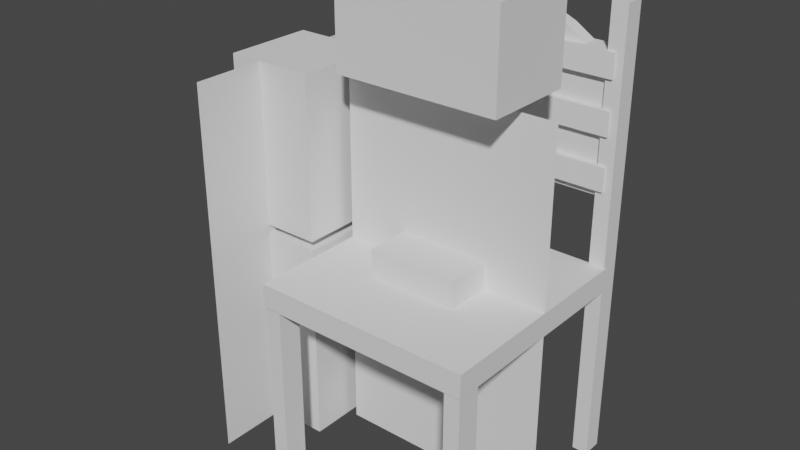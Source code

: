 # Source: Medieval_Props_0602.blend  (saved by Blender 4.2.66; exported with 4.5.12 LTS)
import bpy
from mathutils import Matrix  # noqa: F401  (used for matrix-valued properties, if any)

bpy.ops.wm.read_factory_settings(use_empty=True)
scene = bpy.context.scene
scene.name = 'Scene'

# ---- collections
col_refmeasure = bpy.data.collections.new('RefMeasure'); scene.collection.children.link(col_refmeasure)
col_props = bpy.data.collections.new('Props'); scene.collection.children.link(col_props)
col_wip = bpy.data.collections.new('WIP'); scene.collection.children.link(col_wip)

# ---- world
world_world = bpy.data.worlds.new('World'); scene.world = world_world
world_world.use_nodes = True; world_world.node_tree.nodes.clear()
_N = world_world.node_tree.nodes; _L = world_world.node_tree.links
n0 = _N.new('ShaderNodeOutputWorld'); n0.name = 'World Output'; n0.location = (300, 300)
n1 = _N.new('ShaderNodeBackground'); n1.name = 'Background'; n1.location = (10, 300)
n1.inputs[0].default_value = (0.05088, 0.05088, 0.05088, 1.0)
_L.new(n1.outputs[0], n0.inputs[0])
n0.is_active_output = True
world_world.color = (0.05088, 0.05088, 0.05088)
world_world.use_sun_shadow = False
world_world.sun_shadow_jitter_overblur = 0.0

# ---- meshes
me_cube = bpy.data.meshes.new('Cube')
me_cube.from_pydata([(-1.0, -1.0, -1.0), (-1.0, -1.0, 1.0), (-1.0, 1.0, -1.0), (-1.0, 1.0, 1.0), (1.0, -1.0, -1.0), (1.0, -1.0, 1.0), (1.0, 1.0, -1.0), (1.0, 1.0, 1.0)], [], [(0, 1, 3, 2), (2, 3, 7, 6), (6, 7, 5, 4), (4, 5, 1, 0), (2, 6, 4, 0), (7, 3, 1, 5)])
_uv = me_cube.uv_layers.new(name='UVMap')
_uv.uv.foreach_set('vector', [0.375, 0.0, 0.625, 0.0, 0.625, 0.25, 0.375, 0.25, 0.375, 0.25, 0.625, 0.25, 0.625, 0.5, 0.375, 0.5, 0.375, 0.5, 0.625, 0.5, 0.625, 0.75, 0.375, 0.75, 0.375, 0.75, 0.625, 0.75, 0.625, 1.0, 0.375, 1.0, 0.125, 0.5, 0.375, 0.5, 0.375, 0.75, 0.125, 0.75, 0.625, 0.5, 0.875, 0.5, 0.875, 0.75, 0.625, 0.75])
me_cube.update()
me_plane = bpy.data.meshes.new('Plane')
me_plane.from_pydata([(-1.0, -1.0, 0.0), (1.0, -1.0, 0.0), (-1.0, 1.0, 0.0), (1.0, 1.0, 0.0)], [], [(0, 1, 3, 2)])
_uv = me_plane.uv_layers.new(name='UVMap')
_uv.uv.foreach_set('vector', [0.0, 0.0, 1.0, 0.0, 1.0, 1.0, 0.0, 1.0])
me_plane.update()
me_cube_001 = bpy.data.meshes.new('Cube.001')
me_cube_001.from_pydata([(-1.0, -1.0, -1.0), (-1.0, -1.0, 1.0), (-1.0, 1.0, -1.0), (-1.0, 1.0, 1.0), (1.0, -1.0, -1.0), (1.0, -1.0, 1.0), (1.0, 1.0, -1.0), (1.0, 1.0, 1.0)], [], [(0, 1, 3, 2), (2, 3, 7, 6), (6, 7, 5, 4), (4, 5, 1, 0), (2, 6, 4, 0), (7, 3, 1, 5)])
_uv = me_cube_001.uv_layers.new(name='UVMap')
_uv.uv.foreach_set('vector', [0.375, 0.0, 0.625, 0.0, 0.625, 0.25, 0.375, 0.25, 0.375, 0.25, 0.625, 0.25, 0.625, 0.5, 0.375, 0.5, 0.375, 0.5, 0.625, 0.5, 0.625, 0.75, 0.375, 0.75, 0.375, 0.75, 0.625, 0.75, 0.625, 1.0, 0.375, 1.0, 0.125, 0.5, 0.375, 0.5, 0.375, 0.75, 0.125, 0.75, 0.625, 0.5, 0.875, 0.5, 0.875, 0.75, 0.625, 0.75])
me_cube_001.update()
me_cube_002 = bpy.data.meshes.new('Cube.002')
me_cube_002.from_pydata([(-1.0, -1.0, -1.0), (-1.0, -1.0, 1.0), (-1.0, 1.0, -1.0), (-1.0, 1.0, 1.0), (1.0, -1.0, -1.0), (1.0, -1.0, 1.0), (1.0, 1.0, -1.0), (1.0, 1.0, 1.0)], [], [(0, 1, 3, 2), (2, 3, 7, 6), (6, 7, 5, 4), (4, 5, 1, 0), (2, 6, 4, 0), (7, 3, 1, 5)])
_uv = me_cube_002.uv_layers.new(name='UVMap')
_uv.uv.foreach_set('vector', [0.375, 0.0, 0.625, 0.0, 0.625, 0.25, 0.375, 0.25, 0.375, 0.25, 0.625, 0.25, 0.625, 0.5, 0.375, 0.5, 0.375, 0.5, 0.625, 0.5, 0.625, 0.75, 0.375, 0.75, 0.375, 0.75, 0.625, 0.75, 0.625, 1.0, 0.375, 1.0, 0.125, 0.5, 0.375, 0.5, 0.375, 0.75, 0.125, 0.75, 0.625, 0.5, 0.875, 0.5, 0.875, 0.75, 0.625, 0.75])
me_cube_002.update()
me_cube_004 = bpy.data.meshes.new('Cube.004')
me_cube_004.from_pydata([(-1.0, -1.0, -1.0), (-1.0, -1.0, 1.0), (-1.0, 1.0, -1.0), (-1.0, 1.0, 1.0), (1.0, -1.0, -1.0), (1.0, -1.0, 1.0), (1.0, 1.0, -1.0), (1.0, 1.0, 1.0)], [], [(0, 1, 3, 2), (2, 3, 7, 6), (6, 7, 5, 4), (4, 5, 1, 0), (2, 6, 4, 0), (7, 3, 1, 5)])
_uv = me_cube_004.uv_layers.new(name='UVMap')
_uv.uv.foreach_set('vector', [0.375, 0.0, 0.625, 0.0, 0.625, 0.25, 0.375, 0.25, 0.375, 0.25, 0.625, 0.25, 0.625, 0.5, 0.375, 0.5, 0.375, 0.5, 0.625, 0.5, 0.625, 0.75, 0.375, 0.75, 0.375, 0.75, 0.625, 0.75, 0.625, 1.0, 0.375, 1.0, 0.125, 0.5, 0.375, 0.5, 0.375, 0.75, 0.125, 0.75, 0.625, 0.5, 0.875, 0.5, 0.875, 0.75, 0.625, 0.75])
me_cube_004.update()
me_plane_001 = bpy.data.meshes.new('Plane.001')
me_plane_001.from_pydata([(1.143e-07, 0.619, 2.1), (2.69e-08, -0.619, 2.1), (-2.69e-08, 0.619, -2.1), (-1.143e-07, -0.619, -2.1)], [], [(0, 1, 3, 2)])
_uv = me_plane_001.uv_layers.new(name='UVMap')
_uv.uv.foreach_set('vector', [0.0, 0.0, 1.0, 0.0, 1.0, 1.0, 0.0, 1.0])
me_plane_001.update()
me_cube_006 = bpy.data.meshes.new('Cube.006')
me_cube_006.from_pydata([(-1.0, -1.0, -1.0), (-1.0, -1.0, 1.0), (-1.0, 1.0, -1.0), (-1.0, 1.0, 1.0), (1.0, -1.0, -1.0), (1.0, -1.0, 1.0), (1.0, 1.0, -1.0), (1.0, 1.0, 1.0)], [], [(0, 1, 3, 2), (2, 3, 7, 6), (6, 7, 5, 4), (4, 5, 1, 0), (2, 6, 4, 0), (7, 3, 1, 5)])
_uv = me_cube_006.uv_layers.new(name='UVMap')
_uv.uv.foreach_set('vector', [0.375, 0.0, 0.625, 0.0, 0.625, 0.25, 0.375, 0.25, 0.375, 0.25, 0.625, 0.25, 0.625, 0.5, 0.375, 0.5, 0.375, 0.5, 0.625, 0.5, 0.625, 0.75, 0.375, 0.75, 0.375, 0.75, 0.625, 0.75, 0.625, 1.0, 0.375, 1.0, 0.125, 0.5, 0.375, 0.5, 0.375, 0.75, 0.125, 0.75, 0.625, 0.5, 0.875, 0.5, 0.875, 0.75, 0.625, 0.75])
me_cube_006.update()
me_cube_009 = bpy.data.meshes.new('Cube.009')
me_cube_009.from_pydata([(-1.0, -1.0, -1.0), (-1.0, -1.0, 1.0), (-1.0, 1.0, -1.0), (-1.0, 1.0, 1.0), (1.0, -1.0, -1.0), (1.0, -1.0, 1.0), (1.0, 1.0, -1.0), (1.0, 1.0, 1.0)], [], [(0, 1, 3, 2), (2, 3, 7, 6), (6, 7, 5, 4), (4, 5, 1, 0), (2, 6, 4, 0), (7, 3, 1, 5)])
_uv = me_cube_009.uv_layers.new(name='UVMap')
_uv.uv.foreach_set('vector', [0.375, 0.0, 0.625, 0.0, 0.625, 0.25, 0.375, 0.25, 0.375, 0.25, 0.625, 0.25, 0.625, 0.5, 0.375, 0.5, 0.375, 0.5, 0.625, 0.5, 0.625, 0.75, 0.375, 0.75, 0.375, 0.75, 0.625, 0.75, 0.625, 1.0, 0.375, 1.0, 0.125, 0.5, 0.375, 0.5, 0.375, 0.75, 0.125, 0.75, 0.625, 0.5, 0.875, 0.5, 0.875, 0.75, 0.625, 0.75])
me_cube_009.update()
me_cube_003 = bpy.data.meshes.new('Cube.003')
me_cube_003.from_pydata([(-1.0, -1.0, -1.0), (-1.0, -1.0, 1.0), (-1.0, 1.0, -1.0), (-1.0, 1.0, 1.0), (1.0, -1.0, -1.0), (1.0, -1.0, 1.0), (1.0, 1.0, -1.0), (1.0, 1.0, 1.0)], [], [(0, 1, 3, 2), (2, 3, 7, 6), (6, 7, 5, 4), (4, 5, 1, 0), (2, 6, 4, 0), (7, 3, 1, 5)])
_uv = me_cube_003.uv_layers.new(name='UVMap')
_uv.uv.foreach_set('vector', [0.375, 0.0, 0.625, 0.0, 0.625, 0.25, 0.375, 0.25, 0.375, 0.25, 0.625, 0.25, 0.625, 0.5, 0.375, 0.5, 0.375, 0.5, 0.625, 0.5, 0.625, 0.75, 0.375, 0.75, 0.375, 0.75, 0.625, 0.75, 0.625, 1.0, 0.375, 1.0, 0.125, 0.5, 0.375, 0.5, 0.375, 0.75, 0.125, 0.75, 0.625, 0.5, 0.875, 0.5, 0.875, 0.75, 0.625, 0.75])
me_cube_003.update()
me_cube_005 = bpy.data.meshes.new('Cube.005')
me_cube_005.from_pydata([(-1.0, -1.0, -1.0), (-1.0, -1.0, 1.0), (-1.0, 1.0, -1.0), (-1.0, 1.0, 1.0), (1.0, -1.0, -1.0), (1.0, -1.0, 1.0), (1.0, 1.0, -1.0), (1.0, 1.0, 1.0)], [], [(0, 1, 3, 2), (2, 3, 7, 6), (6, 7, 5, 4), (4, 5, 1, 0), (2, 6, 4, 0), (7, 3, 1, 5)])
_uv = me_cube_005.uv_layers.new(name='UVMap')
_uv.uv.foreach_set('vector', [0.375, 0.0, 0.625, 0.0, 0.625, 0.25, 0.375, 0.25, 0.375, 0.25, 0.625, 0.25, 0.625, 0.5, 0.375, 0.5, 0.375, 0.5, 0.625, 0.5, 0.625, 0.75, 0.375, 0.75, 0.375, 0.75, 0.625, 0.75, 0.625, 1.0, 0.375, 1.0, 0.125, 0.5, 0.375, 0.5, 0.375, 0.75, 0.125, 0.75, 0.625, 0.5, 0.875, 0.5, 0.875, 0.75, 0.625, 0.75])
me_cube_005.update()
me_cube_007 = bpy.data.meshes.new('Cube.007')
me_cube_007.from_pydata([(1.0, -0.2583, -1.0), (1.0, -0.2583, 0.5503), (1.0, 0.2583, -1.0), (1.0, 0.2583, 0.5503), (0.0, 0.2583, -1.0), (0.0, 0.2583, 1.24), (0.0, -0.2583, -1.0), (0.0, -0.2583, 1.24), (0.25, 0.2583, 1.181), (0.5, 0.2583, 1.029), (0.75, 0.2583, 0.8062), (0.25, -0.2583, -1.0), (0.5, -0.2583, -1.0), (0.75, -0.2583, -1.0), (0.75, 0.2583, -1.0), (0.5, 0.2583, -1.0), (0.25, 0.2583, -1.0), (0.75, -0.2583, 0.8062), (0.5, -0.2583, 1.029), (0.25, -0.2583, 1.181)], [], [(14, 10, 3, 2), (2, 3, 1, 0), (14, 2, 0, 13), (11, 19, 7, 6), (8, 5, 7, 19), (3, 10, 17, 1), (10, 9, 18, 17), (9, 8, 19, 18), (0, 1, 17, 13), (13, 17, 18, 12), (12, 18, 19, 11), (4, 16, 11, 6), (16, 15, 12, 11), (15, 14, 13, 12), (4, 5, 8, 16), (16, 8, 9, 15), (15, 9, 10, 14)])
_uv = me_cube_007.uv_layers.new(name='UVMap')
_uv.uv.foreach_set('vector', [0.375, 0.4688, 0.625, 0.4688, 0.625, 0.5, 0.375, 0.5, 0.375, 0.5, 0.625, 0.5, 0.625, 0.75, 0.375, 0.75, 0.3438, 0.5, 0.375, 0.5, 0.375, 0.75, 0.3438, 0.75, 0.375, 0.8438, 0.625, 0.8438, 0.625, 0.875, 0.375, 0.875, 0.7188, 0.5, 0.75, 0.5, 0.75, 0.75, 0.7188, 0.75, 0.625, 0.5, 0.6562, 0.5, 0.6562, 0.75, 0.625, 0.75, 0.6562, 0.5, 0.6875, 0.5, 0.6875, 0.75, 0.6562, 0.75, 0.6875, 0.5, 0.7188, 0.5, 0.7188, 0.75, 0.6875, 0.75, 0.375, 0.75, 0.625, 0.75, 0.625, 0.7812, 0.375, 0.7812, 0.375, 0.7812, 0.625, 0.7812, 0.625, 0.8125, 0.375, 0.8125, 0.375, 0.8125, 0.625, 0.8125, 0.625, 0.8438, 0.375, 0.8438, 0.25, 0.5, 0.2812, 0.5, 0.2812, 0.75, 0.25, 0.75, 0.2812, 0.5, 0.3125, 0.5, 0.3125, 0.75, 0.2812, 0.75, 0.3125, 0.5, 0.3438, 0.5, 0.3438, 0.75, 0.3125, 0.75, 0.375, 0.375, 0.625, 0.375, 0.625, 0.4062, 0.375, 0.4062, 0.375, 0.4062, 0.625, 0.4062, 0.625, 0.4375, 0.375, 0.4375, 0.375, 0.4375, 0.625, 0.4375, 0.625, 0.4688, 0.375, 0.4688])
me_cube_007.update()

# ---- objects
ob_cube = bpy.data.objects.new('Cube', me_cube)
ob_plane = bpy.data.objects.new('Plane', me_plane)
ob_cube_001 = bpy.data.objects.new('Cube.001', me_cube_001)
ob_cube_002 = bpy.data.objects.new('Cube.002', me_cube_002)
ob_standardpoint = bpy.data.objects.new('StandardPoint', None)
ob_cube_004 = bpy.data.objects.new('Cube.004', me_cube_004)
ob_plane_001 = bpy.data.objects.new('Plane.001', me_plane_001)
ob_cube_003 = bpy.data.objects.new('Cube.003', me_cube_006)
ob_cube_005 = bpy.data.objects.new('Cube.005', me_cube_009)
ob_frontlegs = bpy.data.objects.new('FrontLegs', me_cube_003)
ob_rearlegs = bpy.data.objects.new('RearLegs', me_cube_005)
ob_cube_006 = bpy.data.objects.new('Cube.006', me_cube_007)

# ---- transforms, parenting, visibility, modifiers, constraints
ob_cube.location = (0.0, 0.0, 0.0)
ob_cube.scale = (0.1, 0.1, 0.1)
ob_plane.location = (0.0, 0.0, 0.0)
ob_plane.rotation_euler = (-1.571, -2.22e-16, 2.22e-16)
ob_plane.scale = (0.24, 0.42, 0.2)
ob_cube_001.location = (-0.3611, 0.0, 0.24)
ob_cube_001.scale = (0.1, 0.1, 0.18)
ob_cube_002.location = (0.0, 0.0, 0.5394)
ob_cube_002.scale = (0.18, 0.1, 0.1)
ob_standardpoint.location = (0.0, 0.0, 0.0)
ob_cube_004.location = (-0.3611, 0.0, -0.19)
ob_cube_004.scale = (0.1, 0.1, 0.23)
ob_plane_001.location = (-0.3858, 0.0, 0.0)
ob_plane_001.scale = (0.26, 0.42, 0.2)
ob_cube_003.location = (0.0, -0.02, 0.0145)
ob_cube_003.scale = (0.24, 0.24, 0.026)
ob_cube_005.location = (0.0, 0.235, 0.46)
ob_cube_005.scale = (0.22, 0.025, 0.026)
_m = ob_cube_005.modifiers.new('Array', 'ARRAY')
_m.count = 3
_m.relative_offset_displace = (0.0, 0.0, -2.2)
ob_frontlegs.location = (0.22, -0.23, -0.19)
ob_frontlegs.scale = (0.01742, 0.02642, 0.23)
_m = ob_frontlegs.modifiers.new('Mirror', 'MIRROR')
_m.mirror_object = ob_standardpoint
ob_rearlegs.location = (0.22, 0.238, 0.08)
ob_rearlegs.scale = (0.01742, 0.022, 0.5)
_m = ob_rearlegs.modifiers.new('Mirror', 'MIRROR')
_m.mirror_object = ob_standardpoint
ob_cube_006.location = (0.0, 0.2393, 0.3493)
ob_cube_006.scale = (0.22, 0.06, 0.16)
_m = ob_cube_006.modifiers.new('Mirror', 'MIRROR')
_m.use_clip = True

# ---- collection membership
col_refmeasure.objects.link(ob_cube)
col_refmeasure.objects.link(ob_plane)
col_refmeasure.objects.link(ob_cube_001)
col_refmeasure.objects.link(ob_cube_002)
col_refmeasure.objects.link(ob_standardpoint)
col_refmeasure.objects.link(ob_cube_004)
col_refmeasure.objects.link(ob_plane_001)
col_wip.objects.link(ob_cube_003)
col_wip.objects.link(ob_cube_005)
col_wip.objects.link(ob_frontlegs)
col_wip.objects.link(ob_rearlegs)
col_wip.objects.link(ob_cube_006)

# ---- scene / render settings (as saved in the file)
scene.frame_start = 1; scene.frame_end = 250; scene.frame_set(1)
scene.render.engine = 'BLENDER_EEVEE_NEXT'
scene.view_settings.view_transform = 'Filmic'
bpy.context.view_layer.update()

# ---- added for rendering (the .blend has no active camera and no usable light): camera, sun
cam_auto = bpy.data.cameras.new('AutoCamera')
cam_auto.lens = 50.0
cam_auto.sensor_width = 36.0
cam_auto.clip_end = 1000.0
ob_auto_camera = bpy.data.objects.new('AutoCamera', cam_auto)
scene.collection.objects.link(ob_auto_camera)
ob_auto_camera.location = (1.15952, -1.52411, 1.1258)
ob_auto_camera.rotation_euler = (1.09748, -7.21219e-08, 0.694738)
scene.camera = ob_auto_camera
light_auto_sun = bpy.data.lights.new('AutoSun', 'SUN')
light_auto_sun.energy = 3.0
light_auto_sun.angle = 0.0523599
ob_auto_sun = bpy.data.objects.new('AutoSun', light_auto_sun)
scene.collection.objects.link(ob_auto_sun)
ob_auto_sun.rotation_euler = (0.872665, 0.174533, 0.523599)
bpy.context.view_layer.update()

